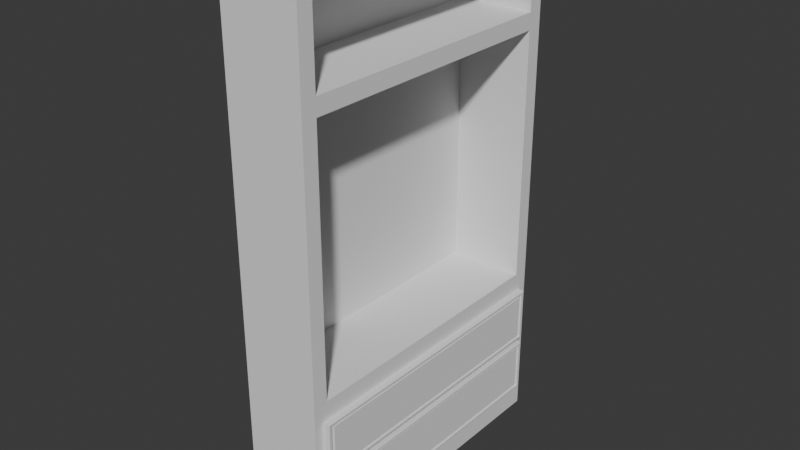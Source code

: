 # Source: Halltable.blend  (saved by Blender 4.2.66; exported with 4.5.12 LTS)
import bpy
from mathutils import Matrix  # noqa: F401  (used for matrix-valued properties, if any)

bpy.ops.wm.read_factory_settings(use_empty=True)
scene = bpy.context.scene
scene.name = 'Scene'

# ---- collections
col_collection = bpy.data.collections.new('Collection'); scene.collection.children.link(col_collection)

# ---- world
world_world = bpy.data.worlds.new('World'); scene.world = world_world
world_world.use_nodes = True; world_world.node_tree.nodes.clear()
_N = world_world.node_tree.nodes; _L = world_world.node_tree.links
n0 = _N.new('ShaderNodeOutputWorld'); n0.name = 'World Output'; n0.location = (300, 300)
n1 = _N.new('ShaderNodeBackground'); n1.name = 'Background'; n1.location = (10, 300)
n1.inputs[0].default_value = (0.05088, 0.05088, 0.05088, 1.0)
_L.new(n1.outputs[0], n0.inputs[0])
n0.is_active_output = True
world_world.color = (0.05088, 0.05088, 0.05088)
world_world.sun_shadow_jitter_overblur = 0.0

# ---- meshes
me_halltable = bpy.data.meshes.new('Halltable')
me_halltable.from_pydata([(-0.62, -1.379, -1.587), (-0.62, 1.379, -1.587), (0.08709, -1.242, -0.1258), (0.08709, -1.292, -0.7937), (0.08709, -1.292, -0.2958), (0.08709, 1.292, -0.7937), (0.08709, 1.292, -0.2958), (0.1435, -1.261, -0.7671), (0.1435, -1.261, -0.3224), (0.1435, 1.261, -0.7671), (0.1435, 1.261, -0.3224), (0.08709, -1.292, -1.341), (0.08709, -1.292, -0.8435), (0.08709, 1.292, -1.341), (0.08709, 1.292, -0.8435), (0.1435, -1.261, -1.315), (0.1435, -1.261, -0.8701), (0.1435, 1.261, -1.315), (0.1435, 1.261, -0.8701), (0.1301, 1.237, -0.3429), (0.1301, 1.237, -0.7467), (0.1301, -1.237, -0.7467), (0.1301, -1.237, -0.3429), (0.1301, 1.237, -0.8906), (0.1301, 1.237, -1.294), (0.1301, -1.237, -1.294), (0.1301, -1.237, -0.8906), (0.1301, 1.261, -0.3224), (0.1301, 1.261, -0.7671), (0.1301, -1.261, -0.7671), (0.1301, -1.261, -0.3224), (0.1301, 1.261, -0.8701), (0.1301, 1.261, -1.315), (0.1301, -1.261, -1.315), (0.1301, -1.261, -0.8701), (0.1379, 1.223, -0.3452), (0.1379, 1.223, -0.7444), (0.1379, -1.223, -0.7444), (0.1379, -1.223, -0.3452), (0.1379, 1.223, -0.8867), (0.1379, 1.223, -1.286), (0.1379, -1.223, -1.286), (0.1379, -1.223, -0.8867), (0.1362, 1.292, -0.2958), (0.1435, 1.284, -0.3031), (0.1435, 1.284, -0.7865), (0.1362, 1.292, -0.7937), (0.1435, -1.284, -0.7865), (0.1362, -1.292, -0.7937), (0.1362, -1.292, -0.2958), (0.1435, -1.284, -0.3031), (0.1362, 1.292, -0.8435), (0.1435, 1.284, -0.8508), (0.1435, 1.284, -1.334), (0.1362, 1.292, -1.341), (0.1435, -1.284, -1.334), (0.1362, -1.292, -1.341), (0.1362, -1.292, -0.8435), (0.1435, -1.284, -0.8508), (-0.62, -1.379, 3.101), (-0.62, 1.379, 3.101), (0.08709, -1.242, 2.985), (0.08709, 1.242, -0.1258), (0.08709, 1.242, 2.985), (0.08709, 1.379, 3.101), (0.08709, 1.379, -1.587), (0.08709, -1.379, 3.101), (0.08709, -1.379, -1.587), (-0.5958, -1.242, -0.1258), (-0.5958, 1.242, -0.1258), (-0.5958, -1.242, 2.985), (-0.5958, 1.242, 2.985), (0.08709, 1.242, 2.287), (0.08709, 1.242, 2.137), (0.08709, 1.379, 2.212), (-0.62, 1.379, 3.101), (-0.5958, -1.242, 2.137), (-0.5958, -1.242, 2.287), (-0.62, -1.379, 3.101), (0.08709, -1.379, 2.212), (-0.5958, 1.242, 2.287), (-0.5958, 1.242, 2.137), (0.08709, -1.242, 2.137), (0.08709, -1.242, 2.287)], [], [(65, 1, 0, 67), (16, 15, 33, 34), (43, 6, 4, 49), (3, 4, 6, 5), (8, 10, 44, 50), (9, 10, 27, 28), (51, 14, 12, 57), (9, 7, 47, 45), (5, 6, 43, 46), (11, 12, 14, 13), (16, 18, 52, 58), (8, 7, 29, 30), (17, 15, 55, 53), (13, 14, 51, 54), (5, 46, 48, 3), (7, 8, 50, 47), (10, 9, 45, 44), (48, 49, 4, 3), (13, 54, 56, 11), (15, 16, 58, 55), (18, 17, 53, 52), (56, 57, 12, 11), (22, 21, 37, 38), (23, 26, 42, 39), (17, 18, 31, 32), (7, 9, 28, 29), (15, 17, 32, 33), (10, 8, 30, 27), (18, 16, 34, 31), (19, 20, 28, 27), (20, 21, 29, 28), (22, 19, 27, 30), (21, 22, 30, 29), (23, 24, 32, 31), (24, 25, 33, 32), (26, 23, 31, 34), (25, 26, 34, 33), (36, 35, 38, 37), (40, 39, 42, 41), (20, 19, 35, 36), (26, 25, 41, 42), (24, 23, 39, 40), (21, 20, 36, 37), (25, 24, 40, 41), (19, 22, 38, 35), (44, 45, 46, 43), (48, 46, 45, 47), (43, 49, 50, 44), (49, 48, 47, 50), (52, 53, 54, 51), (56, 54, 53, 55), (51, 57, 58, 52), (57, 56, 55, 58), (2, 62, 69, 68), (79, 66, 59, 78), (74, 64, 63, 72), (64, 60, 59, 66), (80, 71, 70, 77), (61, 63, 64, 66), (1, 75, 74), (62, 2, 67, 65), (79, 78, 0), (75, 60, 64, 74), (63, 61, 70, 71), (2, 82, 79, 67), (0, 78, 75, 1), (61, 83, 77, 70), (72, 63, 71, 80), (83, 61, 66, 79), (78, 59, 60, 75), (69, 81, 76, 68), (65, 74, 73, 62), (82, 2, 68, 76), (83, 79, 82), (74, 72, 73), (82, 76, 81, 73), (82, 73, 72, 83), (77, 83, 72, 80), (62, 73, 81, 69), (67, 79, 0), (65, 1, 74)])
me_halltable.polygons.foreach_set('use_smooth', [True] * 81)
_k = set([(0, 1), (0, 67), (0, 78), (1, 65), (1, 75), (2, 62), (2, 68), (2, 82), (3, 4), (3, 5), (3, 48), (4, 6), (4, 49), (5, 6), (5, 46), (6, 43), (7, 8), (7, 9), (7, 29), (8, 10), (8, 30), (9, 10), (9, 28), (10, 27), (11, 12), (11, 13), (11, 56), (12, 14), (12, 57), (13, 14), (13, 54), (14, 51), (15, 16), (15, 17), (15, 33), (16, 18), (16, 34), (17, 18), (17, 32), (18, 31), (19, 20), (19, 22), (19, 35), (20, 21), (20, 36), (21, 22), (21, 37), (22, 38), (23, 24), (23, 26), (23, 39), (24, 25), (24, 40), (25, 26), (25, 41), (26, 42), (27, 28), (27, 30), (28, 29), (29, 30), (31, 32), (31, 34), (32, 33), (33, 34), (35, 36), (35, 38), (36, 37), (37, 38), (39, 40), (39, 42), (40, 41), (41, 42), (43, 44), (43, 46), (43, 49), (44, 45), (44, 50), (45, 46), (45, 47), (46, 48), (47, 48), (47, 50), (48, 49), (49, 50), (51, 52), (51, 54), (51, 57), (52, 53), (52, 58), (53, 54), (53, 55), (54, 56), (55, 56), (55, 58), (56, 57), (57, 58), (59, 60), (59, 66), (59, 78), (60, 64), (60, 75), (61, 63), (61, 70), (61, 83), (62, 69), (62, 73), (63, 71), (63, 72), (64, 66), (64, 74), (65, 67), (65, 74), (66, 79), (67, 79), (68, 69), (68, 76), (69, 81), (70, 71), (70, 77), (71, 80), (72, 80), (72, 83), (73, 81), (73, 82), (76, 81), (76, 82), (77, 80), (77, 83)])
me_halltable.attributes.new('sharp_edge', 'BOOLEAN', 'EDGE').data.foreach_set('value', [ (min(e.vertices), max(e.vertices)) in _k for e in me_halltable.edges])
_uv = me_halltable.uv_layers.new(name='UVMap')
_uv.uv.foreach_set('vector', [1.219, 1.281, 1.04, 1.281, 1.04, 0.6901, 1.219, 0.6901, 0.0758, 1.358, 0.0758, 1.245, 0.0792, 1.245, 0.0792, 1.358, 1.48, 1.207, 1.468, 1.207, 1.468, 0.653, 1.48, 0.653, 1.219, 0.09894, 1.345, 0.09894, 1.345, 0.653, 1.219, 0.653, 1.35, 0.6598, 1.35, 1.2, 1.345, 1.205, 1.345, 0.6549, 0.08601, 1.245, 0.08601, 1.358, 0.08261, 1.358, 0.08261, 1.245, 1.485, 0.653, 1.472, 0.653, 1.472, 0.09894, 1.485, 0.09894, 1.463, 1.2, 1.463, 0.6598, 1.468, 0.6549, 1.468, 1.205, 0.06152, 1.245, 0.06152, 1.371, 0.04907, 1.371, 0.04907, 1.245, 0.541, 0.713, 0.6671, 0.713, 0.6671, 1.267, 0.541, 1.267, 1.226, 0.6598, 1.226, 1.2, 1.221, 1.205, 1.221, 0.6549, 0.08601, 1.358, 0.08601, 1.245, 0.08941, 1.245, 0.08941, 1.358, 1.339, 1.2, 1.339, 0.6598, 1.344, 0.6549, 1.344, 1.205, 0.03295, 1.245, 0.03295, 1.371, 0.02051, 1.371, 0.02051, 1.245, 0.6814, 1.267, 0.669, 1.267, 0.669, 0.713, 0.6814, 0.713, 1.463, 0.6598, 1.35, 0.6598, 1.345, 0.6549, 1.468, 0.6549, 1.35, 1.2, 1.463, 1.2, 1.468, 1.205, 1.345, 1.205, 0.07396, 1.245, 0.07396, 1.371, 0.06152, 1.371, 0.06152, 1.245, 1.472, 0.653, 1.46, 0.653, 1.46, 0.09894, 1.472, 0.09894, 1.339, 0.6598, 1.226, 0.6598, 1.221, 0.6549, 1.344, 0.6549, 1.226, 1.2, 1.339, 1.2, 1.344, 1.205, 1.221, 1.205, 0.0454, 1.245, 0.0454, 1.371, 0.03295, 1.371, 0.03295, 1.245, 1.393, -0.4689, 1.495, -0.4689, 1.494, -0.4658, 1.393, -0.4658, 1.49, 0.6292, 1.49, 0.09894, 1.492, 0.1019, 1.492, 0.6262, 0.08261, 1.245, 0.08261, 1.358, 0.0792, 1.358, 0.0792, 1.245, 1.484, 0.653, 1.484, 1.194, 1.48, 1.194, 1.48, 0.653, 1.487, 0.653, 1.487, 1.194, 1.484, 1.194, 1.484, 0.653, 1.485, 0.6396, 1.485, 0.09894, 1.488, 0.09894, 1.488, 0.6396, 1.487, 1.194, 1.487, 0.653, 1.49, 0.653, 1.49, 1.194, 1.393, 0.06142, 1.495, 0.06142, 1.5, 0.0666, 1.387, 0.0666, 1.495, 0.06142, 1.495, -0.4689, 1.5, -0.474, 1.5, 0.0666, 1.393, -0.4689, 1.393, 0.06142, 1.387, 0.0666, 1.387, -0.474, 1.495, -0.4689, 1.393, -0.4689, 1.387, -0.474, 1.5, -0.474, 1.351, 0.6344, 1.453, 0.6344, 1.458, 0.6396, 1.345, 0.6396, 1.453, 0.6344, 1.453, 0.1041, 1.458, 0.09894, 1.458, 0.6396, 1.351, 0.1041, 1.351, 0.6344, 1.345, 0.6396, 1.345, 0.09894, 1.453, 0.1041, 1.351, 0.1041, 1.345, 0.09894, 1.458, 0.09894, 1.494, 0.05841, 1.393, 0.05841, 1.393, -0.4658, 1.494, -0.4658, 1.451, 0.6314, 1.35, 0.6314, 1.35, 0.1071, 1.451, 0.1071, 1.495, 0.06142, 1.393, 0.06142, 1.393, 0.05841, 1.494, 0.05841, 1.351, 0.1041, 1.453, 0.1041, 1.451, 0.1071, 1.35, 0.1071, 1.453, 0.6344, 1.351, 0.6344, 1.35, 0.6314, 1.451, 0.6314, 1.49, 0.09894, 1.49, 0.6292, 1.488, 0.6262, 1.488, 0.1019, 1.453, 0.1041, 1.453, 0.6344, 1.451, 0.6314, 1.451, 0.1071, 1.49, 1.183, 1.49, 0.653, 1.492, 0.656, 1.492, 1.18, 0.04724, 1.37, 0.04724, 1.247, 0.04907, 1.245, 0.04907, 1.371, 0.669, 0.713, 0.669, 1.267, 0.6671, 1.265, 0.6671, 0.7149, 1.344, 1.207, 1.344, 0.653, 1.345, 0.6549, 1.345, 1.205, 0.07396, 1.371, 0.07396, 1.245, 0.0758, 1.247, 0.0758, 1.37, 0.01867, 1.37, 0.01867, 1.247, 0.02051, 1.245, 0.02051, 1.371, 1.46, 0.09894, 1.46, 0.653, 1.458, 0.6512, 1.458, 0.1008, 1.219, 1.207, 1.219, 0.653, 1.221, 0.6549, 1.221, 1.205, 0.0454, 1.371, 0.0454, 1.245, 0.04724, 1.247, 0.04724, 1.37, 0.1954, 0.713, 0.1954, 1.245, 0.02251, 1.245, 0.02251, 0.713, 0.8613, 1.061, 0.8613, 1.286, 0.6823, 1.286, 0.6823, 1.286, -0.5, -0.2489, -0.5, -0.474, -0.4706, -0.4446, -0.4706, -0.2679, 1.219, 0.6901, 1.04, 0.6901, 1.04, 0.09894, 1.219, 0.09894, 0.02251, 1.245, -0.1542, 1.245, -0.1542, 0.713, 0.02251, 0.713, 0.06175, -0.4446, -0.4706, -0.4446, -0.5, -0.474, 0.09115, -0.474, 1.04, 0.09894, 1.04, 1.286, 0.8613, 1.061, -0.4706, 0.343, 0.06175, 0.343, 0.09115, 0.713, -0.5, 0.713, 0.8613, 1.061, 0.6823, 1.286, 0.6823, 0.09894, 1.04, 1.286, 1.04, 1.286, 0.8613, 1.286, 0.8613, 1.061, 1.215, 0.05832, 1.215, -0.474, 1.387, -0.474, 1.387, 0.05832, 0.06175, 0.343, 0.06175, -0.2299, 0.09115, -0.2489, 0.09115, 0.713, 0.6823, -0.474, 0.6823, 0.713, 0.09115, 0.713, 0.09115, -0.474, 1.219, 1.384, 1.219, 1.207, 1.392, 1.207, 1.392, 1.384, 0.01867, 1.245, 0.01867, 1.422, -0.1542, 1.422, -0.1542, 1.245, 0.06175, -0.2679, 0.06175, -0.4446, 0.09115, -0.474, 0.09115, -0.2489, -0.1542, 0.713, -0.1542, 0.713, -0.1542, 0.713, -0.1542, 0.713, 0.6823, 0.09894, 0.6823, -0.474, 1.215, -0.474, 1.215, 0.09894, -0.5, 0.713, -0.5, -0.2489, -0.4706, -0.2299, -0.4706, 0.343, -0.3271, 1.286, -0.3271, 0.713, -0.1542, 0.713, -0.1542, 1.286, 0.06175, -0.2679, 0.09115, -0.2489, 0.06175, -0.2299, -0.5, -0.2489, -0.4706, -0.2679, -0.4706, -0.2299, 0.3682, 0.713, 0.541, 0.713, 0.541, 1.245, 0.3682, 1.245, 0.06175, -0.2299, -0.4706, -0.2299, -0.4706, -0.2679, 0.06175, -0.2679, 0.1954, 0.713, 0.3682, 0.713, 0.3682, 1.245, 0.1954, 1.245, -0.3271, 0.713, -0.3271, 1.286, -0.5, 1.286, -0.5, 0.713, 0.8613, 0.09894, 0.8613, 1.061, 0.6823, 0.09894, 0.8613, 0.09894, 1.04, 0.09894, 0.8613, 1.061])
me_halltable.update()
me_halltable.normals_split_custom_set([tuple(v) for v in zip(*[iter([0.0, 8.647e-08, 1.0, 0.0, 8.647e-08, 1.0, 0.0, 8.647e-08, 1.0, 0.0, 8.647e-08, 1.0, 0.0, 1.0, 0.0, 0.0, 1.0, 0.0, 0.0, 1.0, 0.0, 0.0, 1.0, 0.0, 0.0, 6.919e-08, 1.0, 0.0, 6.919e-08, 1.0, 0.0, 6.919e-08, 1.0, 0.0, 6.919e-08, 1.0, -1.0, 0.0, 0.0, -1.0, 0.0, 0.0, -1.0, 0.0, 0.0, -1.0, 0.0, 0.0, 1.0, -5.132e-10, 0.0, 1.0, -5.132e-10, 0.0, 1.0, -4.436e-10, 0.0, 1.0, -4.436e-10, 0.0, 0.0, -1.0, 0.0, 0.0, -1.0, 0.0, 0.0, -1.0, 0.0, 0.0, -1.0, 0.0, 0.0, 6.919e-08, 1.0, 0.0, 6.919e-08, 1.0, 0.0, 6.919e-08, 1.0, 0.0, 6.919e-08, 1.0, 1.0, 5.132e-10, 0.0, 1.0, 5.132e-10, 0.0, 1.0, 4.436e-10, 0.0, 1.0, 4.436e-10, 0.0, 0.0, 1.0, 0.0, 0.0, 1.0, 0.0, 0.0, 1.0, 0.0, 0.0, 1.0, 0.0, -1.0, 0.0, 0.0, -1.0, 0.0, 0.0, -1.0, 0.0, 0.0, -1.0, 0.0, 0.0, 1.0, -5.132e-10, 0.0, 1.0, -5.132e-10, 0.0, 1.0, -4.436e-10, 0.0, 1.0, -4.436e-10, 0.0, 0.0, 1.0, 0.0, 0.0, 1.0, 0.0, 0.0, 1.0, 0.0, 0.0, 1.0, 0.0, 1.0, -1.322e-10, 0.0, 1.0, -1.322e-10, 0.0, 1.0, -1.143e-10, 0.0, 1.0, -1.143e-10, 0.0, 0.0, 1.0, 0.0, 0.0, 1.0, 0.0, 0.0, 1.0, 0.0, 0.0, 1.0, 0.0, 0.0, -6.919e-08, -1.0, 0.0, -6.919e-08, -1.0, 0.0, -6.919e-08, -1.0, 0.0, -6.919e-08, -1.0, 1.0, 5.132e-10, 0.0, 1.0, -5.132e-10, 0.0, 1.0, -4.436e-10, 0.0, 1.0, 4.436e-10, 0.0, 1.0, -5.132e-10, 0.0, 1.0, 5.132e-10, 0.0, 1.0, 4.436e-10, 0.0, 1.0, -4.436e-10, 0.0, 0.0, -1.0, 0.0, 0.0, -1.0, 0.0, 0.0, -1.0, 0.0, 0.0, -1.0, 0.0, 0.0, -9.225e-08, -1.0, 0.0, -9.225e-08, -1.0, 0.0, -9.225e-08, -1.0, 0.0, -9.225e-08, -1.0, 1.0, -1.322e-10, 0.0, 1.0, -5.132e-10, 0.0, 1.0, -4.436e-10, 0.0, 1.0, -1.143e-10, 0.0, 1.0, -5.132e-10, 0.0, 1.0, -1.322e-10, 0.0, 1.0, -1.143e-10, 0.0, 1.0, -4.436e-10, 0.0, 0.0, -1.0, 0.0, 0.0, -1.0, 0.0, 0.0, -1.0, 0.0, 0.0, -1.0, 0.0, 0.8741, -0.4857, 0.0, 0.8741, -0.4857, 0.0, 0.8741, -0.4857, 0.0, 0.8741, -0.4857, 0.0, -0.4495, 6.373e-08, 0.8933, -0.4495, 6.373e-08, 0.8933, -0.4495, 6.373e-08, 0.8933, -0.4495, 6.373e-08, 0.8933, 0.0, -1.0, 0.0, 0.0, -1.0, 0.0, 0.0, -1.0, 0.0, 0.0, -1.0, 0.0, 0.0, 7.091e-08, 1.0, 0.0, 7.091e-08, 1.0, 0.0, 7.091e-08, 1.0, 0.0, 7.091e-08, 1.0, 0.0, 9.455e-08, 1.0, 0.0, 9.455e-08, 1.0, 0.0, 9.455e-08, 1.0, 0.0, 9.455e-08, 1.0, 0.0, -7.091e-08, -1.0, 0.0, -7.091e-08, -1.0, 0.0, -7.091e-08, -1.0, 0.0, -7.091e-08, -1.0, 0.0, -7.091e-08, -1.0, 0.0, -7.091e-08, -1.0, 0.0, -7.091e-08, -1.0, 0.0, -7.091e-08, -1.0, 1.0, 2.645e-10, 0.0, 1.0, -2.645e-10, 0.0, 1.0, -2.286e-10, 0.0, 1.0, 2.286e-10, 0.0, 1.0, -2.645e-10, 0.0, 1.0, -2.645e-10, 0.0, 1.0, -2.286e-10, 0.0, 1.0, -2.286e-10, 0.0, 1.0, 2.645e-10, 0.0, 1.0, 2.645e-10, 0.0, 1.0, 2.286e-10, 0.0, 1.0, 2.286e-10, 0.0, 1.0, -2.645e-10, 0.0, 1.0, 2.645e-10, 0.0, 1.0, 2.286e-10, 0.0, 1.0, -2.286e-10, 0.0, 1.0, 1.755e-07, 0.0, 1.0, 1.757e-07, 0.0, 1.0, 2.011e-07, 0.0, 1.0, 2.01e-07, 0.0, 1.0, 1.757e-07, 0.0, 1.0, -1.748e-07, 0.0, 1.0, -2.004e-07, 0.0, 1.0, 2.011e-07, 0.0, 1.0, -1.75e-07, 0.0, 1.0, 1.755e-07, 0.0, 1.0, 2.01e-07, 0.0, 1.0, -2.005e-07, 0.0, 1.0, -1.748e-07, 0.0, 1.0, -1.75e-07, 0.0, 1.0, -2.005e-07, 0.0, 1.0, -2.004e-07, 0.0, 1.0, 0.0, 0.0, 1.0, 0.0, 0.0, 1.0, 0.0, 0.0, 1.0, 0.0, 0.0, 1.0, 0.0, 0.0, 1.0, 0.0, 0.0, 1.0, 0.0, 0.0, 1.0, 0.0, 0.0, 0.8741, 0.4857, 0.0, 0.8741, 0.4857, 0.0, 0.8741, 0.4857, 0.0, 0.8741, 0.4857, 0.0, 0.8741, -0.4857, 0.0, 0.8741, -0.4857, 0.0, 0.8741, -0.4857, 0.0, 0.8741, -0.4857, 0.0, 0.8741, 0.4857, 0.0, 0.8741, 0.4857, 0.0, 0.8741, 0.4857, 0.0, 0.8741, 0.4857, 0.0, 0.2819, -6.991e-08, -0.9594, 0.2819, -6.991e-08, -0.9594, 0.2819, -6.991e-08, -0.9594, 0.2819, -6.991e-08, -0.9594, 0.7372, -6.702e-08, -0.6757, 0.7372, -6.702e-08, -0.6757, 0.7372, -6.702e-08, -0.6757, 0.7372, -6.702e-08, -0.6757, 0.2819, 6.991e-08, 0.9594, 0.2819, 6.991e-08, 0.9594, 0.2819, 6.991e-08, 0.9594, 0.2819, 6.991e-08, 0.9594, 0.7632, 0.6462, 0.0, 0.7632, 0.6462, 0.0, 0.7632, 0.6462, 0.0, 0.7632, 0.6462, 0.0, 0.7071, -5.028e-08, -0.7071, 0.7071, -5.028e-08, -0.7071, 0.7071, -5.028e-08, -0.7071, 0.7071, -5.028e-08, -0.7071, 0.7071, 5.028e-08, 0.7071, 0.7071, 5.028e-08, 0.7071, 0.7071, 5.028e-08, 0.7071, 0.7071, 5.028e-08, 0.7071, 0.7631, -0.6462, 0.0, 0.7631, -0.6462, 0.0, 0.7631, -0.6462, 0.0, 0.7631, -0.6462, 0.0, 0.7632, 0.6462, 0.0, 0.7632, 0.6462, 0.0, 0.7632, 0.6462, 0.0, 0.7632, 0.6462, 0.0, 0.7071, -6.557e-08, -0.7071, 0.7071, -6.557e-08, -0.7071, 0.7071, -6.557e-08, -0.7071, 0.7071, -6.557e-08, -0.7071, 0.7071, 5.028e-08, 0.7071, 0.7071, 5.028e-08, 0.7071, 0.7071, 5.028e-08, 0.7071, 0.7071, 5.028e-08, 0.7071, 0.7631, -0.6462, 0.0, 0.7631, -0.6462, 0.0, 0.7631, -0.6462, 0.0, 0.7631, -0.6462, 0.0, 0.0, 7.201e-08, 1.0, 0.0, 7.201e-08, 1.0, 0.0, 7.201e-08, 1.0, 0.0, 7.201e-08, 1.0, 1.459e-07, -1.0, 5.197e-09, 0.0, -1.0, 0.0, 0.0, -1.0, 0.0, 6.009e-08, -1.0, 0.0, 1.0, 0.0, 0.0, 1.0, 0.0, 0.0, 1.0, 0.0, 0.0, 1.0, 2.462e-10, 0.0, 0.0, 0.0, 1.0, 0.0, 0.0, 1.0, 0.0, 0.0, 1.0, 0.0, 0.0, 1.0, 1.0, 1.72e-08, 0.0, 1.0, 1.72e-08, 0.0, 1.0, 1.72e-08, 0.0, 1.0, 1.72e-08, 0.0, 1.0, 0.0, 0.0, 1.0, 0.0, 0.0, 1.0, 0.0, 0.0, 1.0, 0.0, 0.0, 1.6e-08, 1.0, 0.0, 4.093e-08, 1.0, -2.656e-07, 9.941e-08, 1.0, -8.111e-08, 1.0, -8.337e-10, 0.0, 1.0, 4.555e-08, 0.0, 1.0, 2.05e-09, 0.0, 1.0, -2.22e-09, 0.0, 1.459e-07, -1.0, 5.197e-09, 6.009e-08, -1.0, 0.0, 2.349e-08, -1.0, 7.836e-08, 4.093e-08, 1.0, -2.656e-07, 0.0, 1.0, -3.793e-07, 0.0, 1.0, -3.793e-07, 9.941e-08, 1.0, -8.111e-08, 0.0, 0.0, -1.0, 0.0, 0.0, -1.0, 0.0, 0.0, -1.0, 0.0, 0.0, -1.0, 1.0, 4.555e-08, 0.0, 1.0, 3.176e-08, 0.0, 1.0, 2.443e-08, 0.0, 1.0, 2.05e-09, 0.0, -1.0, 1.844e-08, 0.0, -0.5, 9.221e-09, 0.5, -0.321, 0.891, 0.321, -1.0, 1.844e-08, 0.0, 0.0, 1.0, -3.752e-07, 0.0, 1.0, -3.752e-07, 0.0, 1.0, -3.752e-07, 0.0, 1.0, -3.752e-07, 0.0, -1.0, 2.501e-07, 0.0, -1.0, 2.501e-07, 0.0, -1.0, 2.501e-07, 0.0, -1.0, 2.501e-07, 1.0, 2.462e-10, 0.0, 1.0, 0.0, 0.0, 1.0, 0.0, 0.0, 1.0, 2.443e-08, 0.0, -0.5, 9.221e-09, 0.5, 0.0, 0.0, 1.0, 0.0, 0.0, 1.0, -0.321, 0.891, 0.321, 1.0, -2.121e-08, 0.0, 1.0, -2.121e-08, 0.0, 1.0, -2.121e-08, 0.0, 1.0, -2.121e-08, 0.0, 1.0, -2.22e-09, 0.0, 1.0, 0.0, 0.0, 1.0, 2.462e-10, 0.0, 1.0, -8.337e-10, 0.0, 0.0, 1.0, 3.857e-08, 0.0, 1.0, 3.857e-08, 0.0, 1.0, 3.857e-08, 0.0, 1.0, 3.857e-08, 1.0, 2.462e-10, 0.0, 1.0, 2.443e-08, 0.0, 1.0, 3.176e-08, 0.0, 1.0, 0.0, 0.0, 1.0, 2.462e-10, 0.0, 1.0, 2.462e-10, 0.0, 0.0, 9.602e-08, -1.0, 0.0, 9.602e-08, -1.0, 0.0, 9.602e-08, -1.0, 0.0, 9.602e-08, -1.0, 1.0, 3.176e-08, 0.0, 1.0, 2.462e-10, 0.0, 1.0, 2.462e-10, 0.0, 1.0, 2.462e-10, 0.0, 0.0, -9.602e-08, 1.0, 0.0, -9.602e-08, 1.0, 0.0, -9.602e-08, 1.0, 0.0, -9.602e-08, 1.0, 0.0, -1.0, 0.0, 0.0, -1.0, 0.0, 0.0, -1.0, 0.0, 0.0, -1.0, 0.0, 0.0, -1.0, 8.875e-08, 1.459e-07, -1.0, 5.197e-09, 2.349e-08, -1.0, 7.836e-08, 0.0, 1.0, 0.0, 1.6e-08, 1.0, 0.0, 9.941e-08, 1.0, -8.111e-08])] * 3)])

# ---- objects
ob_halltable = bpy.data.objects.new('Halltable', me_halltable)

# ---- transforms, parenting, visibility, modifiers, constraints
ob_halltable.location = (0.0, 0.0, 0.0)
ob_halltable.color = (0.8, 0.8, 0.8, 1.0)

# ---- collection membership
col_collection.objects.link(ob_halltable)

# ---- scene / render settings (as saved in the file)
scene.frame_start = 1; scene.frame_end = 250; scene.frame_set(1)
scene.render.engine = 'BLENDER_EEVEE_NEXT'
bpy.context.view_layer.update()

# ---- added for rendering (the .blend has no active camera and no usable light): camera, sun
cam_auto = bpy.data.cameras.new('AutoCamera')
cam_auto.lens = 50.0
cam_auto.sensor_width = 36.0
cam_auto.clip_end = 1000.0
ob_auto_camera = bpy.data.objects.new('AutoCamera', cam_auto)
scene.collection.objects.link(ob_auto_camera)
ob_auto_camera.location = (4.84347, -6.09805, 4.82244)
ob_auto_camera.rotation_euler = (1.09748, -7.21219e-08, 0.694738)
scene.camera = ob_auto_camera
light_auto_sun = bpy.data.lights.new('AutoSun', 'SUN')
light_auto_sun.energy = 3.0
light_auto_sun.angle = 0.0523599
ob_auto_sun = bpy.data.objects.new('AutoSun', light_auto_sun)
scene.collection.objects.link(ob_auto_sun)
ob_auto_sun.rotation_euler = (0.872665, 0.174533, 0.523599)
bpy.context.view_layer.update()
